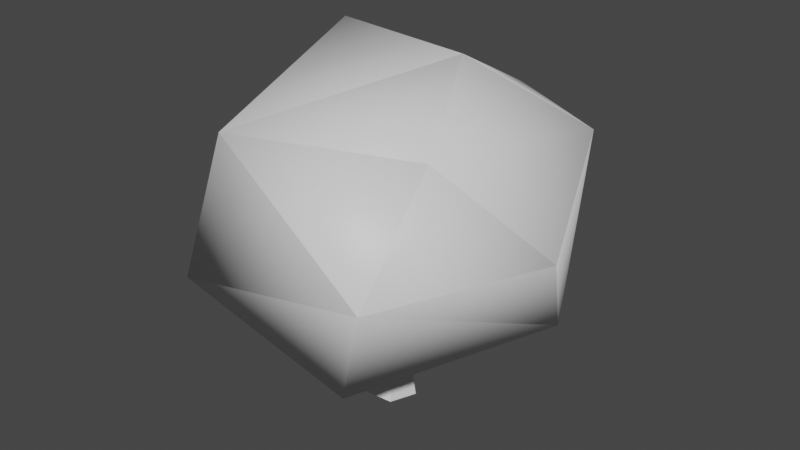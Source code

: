 # Source: bush_berry.blend  (saved by Blender 3.6.11; exported with 4.5.12 LTS)
import bpy
from mathutils import Matrix  # noqa: F401  (used for matrix-valued properties, if any)

bpy.ops.wm.read_factory_settings(use_empty=True)
scene = bpy.context.scene
scene.name = 'Scene'

# ---- collections
col_collection = bpy.data.collections.new('Collection'); scene.collection.children.link(col_collection)

# ---- materials (node trees are filled in below, after node groups)
mat_leaves = bpy.data.materials.new('Leaves')
mat_leaves.use_transparent_shadow = False
mat_trunk = bpy.data.materials.new('Trunk')
mat_trunk.use_transparent_shadow = False

# ---- material node trees
mat_leaves.use_nodes = True; mat_leaves.node_tree.nodes.clear()
_N = mat_leaves.node_tree.nodes; _L = mat_leaves.node_tree.links
n0 = _N.new('ShaderNodeBsdfPrincipled'); n0.name = 'Principled BSDF'; n0.location = (10, 300)
n0.distribution = 'GGX'
n0.subsurface_method = 'RANDOM_WALK_SKIN'
n0.inputs[3].default_value = 1.45
n0.inputs[27].default_value = (0.0, 0.0, 0.0, 1.0)
n0.inputs[28].default_value = 1.0
n1 = _N.new('ShaderNodeOutputMaterial'); n1.name = 'Material Output'; n1.location = (300, 300)
_L.new(n0.outputs[0], n1.inputs[0])
n1.is_active_output = True
mat_trunk.use_nodes = True; mat_trunk.node_tree.nodes.clear()
_N = mat_trunk.node_tree.nodes; _L = mat_trunk.node_tree.links
n0 = _N.new('ShaderNodeBsdfPrincipled'); n0.name = 'Principled BSDF'; n0.location = (10, 300)
n0.distribution = 'GGX'
n0.subsurface_method = 'RANDOM_WALK_SKIN'
n0.inputs[3].default_value = 1.45
n0.inputs[27].default_value = (0.0, 0.0, 0.0, 1.0)
n0.inputs[28].default_value = 1.0
n1 = _N.new('ShaderNodeOutputMaterial'); n1.name = 'Material Output'; n1.location = (300, 300)
_L.new(n0.outputs[0], n1.inputs[0])
n1.is_active_output = True

# ---- world
world_world = bpy.data.worlds.new('World'); scene.world = world_world
world_world.use_nodes = True; world_world.node_tree.nodes.clear()
_N = world_world.node_tree.nodes; _L = world_world.node_tree.links
n0 = _N.new('ShaderNodeOutputWorld'); n0.name = 'World Output'; n0.location = (300, 300)
n1 = _N.new('ShaderNodeBackground'); n1.name = 'Background'; n1.location = (10, 300)
n1.inputs[0].default_value = (0.05088, 0.05088, 0.05088, 1.0)
_L.new(n1.outputs[0], n0.inputs[0])
n0.is_active_output = True
world_world.color = (0.05088, 0.05088, 0.05088)
world_world.use_sun_shadow = False
world_world.sun_shadow_jitter_overblur = 0.0

# ---- meshes
me_untitled = bpy.data.meshes.new('Untitled')
me_untitled.from_pydata([(-0.2992, 0.2777, -0.39), (0.02431, 0.603, -0.4977), (0.3642, 0.1406, -0.1965), (-0.4513, 0.5139, -0.006891), (0.3276, 0.5917, -0.3549), (0.1307, 0.1029, 0.3211), (-0.2392, 0.8131, -0.1171), (0.484, 0.4479, 0.03401), (-0.4034, 0.2136, 0.3048), (0.1999, 0.8407, -0.001449), (0.313, 0.458, 0.4663), (-0.1675, 0.6824, 0.3661), (0.3201, 0.7112, 0.2627), (0.04287, 0.257, -0.02302), (0.01491, 0.2547, -0.007595), (0.03959, 0.2725, -0.05325), (-0.007733, 0.2699, -0.02965), (0.007154, 0.2785, -0.05287), (0.03949, -0.1, 0.05007), (-0.03828, -0.1, 0.05556), (0.06687, -0.1, -0.01802), (-0.06547, -0.1, -0.02025), (-0.002613, -0.1, -0.06736), (-0.06914, 0.08793, -0.06954), (-0.08609, 0.08215, -0.02425), (-0.04573, 0.08978, 0.009101), (-0.006435, 0.09991, -0.02053), (-0.01651, 0.09975, -0.06908)], [], [(8, 10, 11), (10, 12, 11), (8, 5, 10), (12, 9, 11), (2, 7, 10), (10, 7, 12), (12, 4, 9), (9, 6, 11), (11, 3, 8), (6, 3, 11), (8, 0, 5), (9, 1, 6), (7, 4, 12), (5, 2, 10), (7, 2, 4), (4, 1, 9), (6, 1, 3), (3, 0, 8), (5, 0, 2), (4, 2, 1), (2, 0, 1), (1, 0, 3), (27, 20, 22, 23), (25, 24, 21, 19), (25, 19, 18, 26), (26, 18, 20, 27), (24, 23, 22, 21), (16, 17, 23, 24), (13, 26, 27, 15), (14, 25, 26, 13), (14, 16, 24, 25), (15, 27, 23, 17)])
me_untitled.polygons.foreach_set('material_index', [0, 0, 0, 0, 0, 0, 0, 0, 0, 0, 0, 0, 0, 0, 0, 0, 0, 0, 0, 0, 0, 0, 1, 1, 1, 1, 1, 1, 1, 1, 1, 1])
me_untitled.materials.append(mat_leaves)
me_untitled.materials.append(mat_trunk)
me_untitled.update()
me_untitled.normals_split_custom_set([tuple(v) for v in zip(*[iter([-0.642, -0.5026, 0.579, 0.3396, -0.1641, 0.9261, -0.5065, 0.4961, 0.7052, 0.4987, 0.1833, 0.8472, 0.6396, 0.7628, 0.09535, -0.4147, 0.7699, 0.4851, -0.4916, -0.5616, 0.6656, 0.1914, -0.8355, 0.5151, 0.3055, -0.0227, 0.9519, 0.6569, 0.611, 0.4418, 0.1127, 0.9753, -0.1901, -0.3592, 0.5441, 0.7583, 0.712, -0.7017, -0.02539, 0.997, 0.04347, 0.06438, 0.4218, -0.08888, 0.9023, 0.4733, 0.09439, 0.8758, 0.9897, 0.04607, -0.1358, 0.6413, 0.7325, 0.2282, 0.6515, 0.5932, 0.4729, 0.7359, 0.496, -0.4609, 0.1106, 0.9872, -0.115, 0.2703, 0.9618, -0.04289, -0.509, 0.8368, -0.2019, -0.3085, 0.5152, 0.7996, -0.2273, 0.4597, 0.8585, -0.9325, 0.3506, 0.08657, -0.7223, -0.4294, 0.5422, -0.4322, 0.8747, -0.2194, -0.9345, 0.3447, 0.08856, -0.2008, 0.5508, 0.8101, -0.3737, -0.7953, 0.4774, -0.005163, -0.9676, -0.2523, 0.3396, -0.9228, 0.1819, 0.243, 0.9677, 0.0668, -0.1199, 0.7908, -0.6003, -0.5093, 0.8413, -0.1814, 0.9983, 0.02482, 0.05335, 0.7618, 0.4582, -0.4579, 0.619, 0.6326, 0.4655, 0.2123, -0.8535, 0.4758, 0.8024, -0.5928, -0.06902, 0.4725, -0.08253, 0.8774, 0.9427, 0.1778, 0.2825, 0.737, -0.6738, 0.05402, 0.6988, 0.6524, -0.2932, 0.8817, 0.3987, -0.2524, -0.1175, 0.7961, -0.5937, 0.2727, 0.9584, 0.08458, -0.5559, 0.7695, -0.3143, -0.2435, 0.6722, -0.6992, -0.9662, 0.2567, -0.02243, -0.8815, 0.4451, 0.1574, -0.8139, -0.4668, -0.346, -0.7923, -0.3979, 0.4625, -0.1333, -0.9115, 0.3892, -0.5873, -0.8022, 0.1072, 0.4866, -0.8631, -0.1353, 0.5369, 0.4844, -0.6908, 0.8604, -0.434, -0.2671, 0.2075, 0.05398, -0.9767, 0.819, -0.2246, -0.528, 0.004295, -0.8333, -0.5528, 0.3613, -0.1143, -0.9254, -0.372, 0.4401, -0.8173, -0.376, 0.2103, -0.9025, -0.9572, 0.2256, 0.1811, 0.3761, 0.01816, -0.9264, 0.3761, 0.01816, -0.9264, 0.3761, 0.01816, -0.9264, 0.3761, 0.01816, -0.9264, -0.8505, 0.007142, 0.5258, -0.8505, 0.007142, 0.5258, -0.8505, 0.007142, 0.5258, -0.8505, 0.007142, 0.5258, 0.2486, 0.3097, 0.9178, 0.2486, 0.3097, 0.9178, 0.2486, 0.3097, 0.9178, 0.2486, 0.3097, 0.9178, 0.9294, 0.3425, 0.1374, 0.9294, 0.3425, 0.1374, 0.9294, 0.3425, 0.1374, 0.9294, 0.3425, 0.1374, -0.738, -0.1846, -0.649, -0.738, -0.1846, -0.649, -0.738, -0.1846, -0.649, -0.738, -0.1846, -0.649, -0.871, 0.3659, -0.3279, -0.871, 0.3659, -0.3279, -0.871, 0.3659, -0.3279, -0.871, 0.3659, -0.3279, 0.9328, -0.2895, -0.2145, 0.9328, -0.2895, -0.2145, 0.9328, -0.2895, -0.2145, 0.9328, -0.2895, -0.2145, 0.569, -0.1461, 0.8092, 0.569, -0.1461, 0.8092, 0.569, -0.1461, 0.8092, 0.569, -0.1461, 0.8092, -0.6129, 0.2877, 0.736, -0.6129, 0.2877, 0.736, -0.6129, 0.2877, 0.736, -0.6129, 0.2877, 0.736, -0.005288, 0.09103, -0.9958, -0.005288, 0.09103, -0.9958, -0.005288, 0.09103, -0.9958, -0.005288, 0.09103, -0.9958])] * 3)])

# ---- objects
ob_untitled = bpy.data.objects.new('Untitled', me_untitled)

# ---- transforms, parenting, visibility, modifiers, constraints
ob_untitled.location = (0.0, 0.0, 0.0)
ob_untitled.rotation_euler = (1.571, -0.0, 0.0)

# ---- collection membership
col_collection.objects.link(ob_untitled)

# ---- scene / render settings (as saved in the file)
scene.frame_start = 1; scene.frame_end = 250; scene.frame_set(1)
scene.render.engine = 'BLENDER_EEVEE_NEXT'
scene.cycles.sampling_pattern = 'TABULATED_SOBOL'
scene.view_settings.view_transform = 'Filmic'
bpy.context.view_layer.update()

# ---- added for rendering (the .blend has no active camera and no usable light): camera, sun
cam_auto = bpy.data.cameras.new('AutoCamera')
cam_auto.lens = 50.0
cam_auto.sensor_width = 36.0
cam_auto.clip_end = 1000.0
ob_auto_camera = bpy.data.objects.new('AutoCamera', cam_auto)
scene.collection.objects.link(ob_auto_camera)
ob_auto_camera.location = (1.53356, -1.80496, 1.5841)
ob_auto_camera.rotation_euler = (1.09748, -7.21219e-08, 0.694738)
scene.camera = ob_auto_camera
light_auto_sun = bpy.data.lights.new('AutoSun', 'SUN')
light_auto_sun.energy = 3.0
light_auto_sun.angle = 0.0523599
ob_auto_sun = bpy.data.objects.new('AutoSun', light_auto_sun)
scene.collection.objects.link(ob_auto_sun)
ob_auto_sun.rotation_euler = (0.872665, 0.174533, 0.523599)
bpy.context.view_layer.update()
